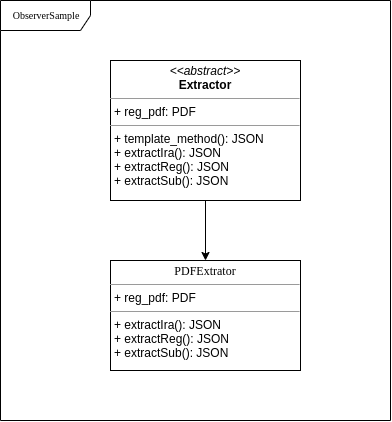

The diagram above was exported from draw.io. Its source (the exported page's mxGraphModel, read from the mxfile embedded in the PNG):
<mxGraphModel dx="1005" dy="448" grid="1" gridSize="10" guides="1" tooltips="1" connect="1" arrows="1" fold="1" page="1" pageScale="1" pageWidth="850" pageHeight="1100" background="#ffffff" math="0" shadow="0">
  <root>
    <mxCell id="0" />
    <mxCell id="1" parent="0" />
    <mxCell id="17acba5748e5396b-1" value="ObserverSample" style="shape=umlFrame;whiteSpace=wrap;html=1;rounded=0;shadow=0;comic=0;labelBackgroundColor=none;strokeColor=#000000;strokeWidth=1;fillColor=#ffffff;fontFamily=Verdana;fontSize=10;fontColor=#000000;align=center;width=90;height=30;" parent="1" vertex="1">
      <mxGeometry x="20" width="390" height="420" as="geometry" />
    </mxCell>
    <mxCell id="iakjDtE6u1iN2Kx8L8j6-1" value="&lt;p style=&quot;margin: 0px ; margin-top: 4px ; text-align: center&quot;&gt;&lt;span style=&quot;font-family: &amp;#34;verdana&amp;#34;&quot;&gt;PDFExtrator&lt;/span&gt;&lt;br&gt;&lt;/p&gt;&lt;hr size=&quot;1&quot;&gt;&lt;p style=&quot;margin: 0px ; margin-left: 4px&quot;&gt;&lt;span style=&quot;white-space: normal&quot;&gt;+ reg_pdf: PDF&lt;/span&gt;&lt;br&gt;&lt;/p&gt;&lt;hr size=&quot;1&quot;&gt;&lt;p style=&quot;margin: 0px 0px 0px 4px&quot;&gt;+&amp;nbsp;extractIra(): JSON&lt;/p&gt;&lt;p style=&quot;margin: 0px 0px 0px 4px&quot;&gt;+&amp;nbsp;extractReg(): JSON&lt;/p&gt;&lt;p style=&quot;margin: 0px 0px 0px 4px&quot;&gt;+&amp;nbsp;extractSub(): JSON&lt;/p&gt;" style="verticalAlign=top;align=left;overflow=fill;fontSize=12;fontFamily=Helvetica;html=1;rounded=0;shadow=0;comic=0;labelBackgroundColor=none;strokeColor=#000000;strokeWidth=1;fillColor=#ffffff;" parent="1" vertex="1">
      <mxGeometry x="130" y="260" width="190" height="110" as="geometry" />
    </mxCell>
    <mxCell id="OZE2KiMwV5qsic_V4Pwf-4" value="" style="edgeStyle=orthogonalEdgeStyle;rounded=0;orthogonalLoop=1;jettySize=auto;html=1;" parent="1" source="OZE2KiMwV5qsic_V4Pwf-3" target="iakjDtE6u1iN2Kx8L8j6-1" edge="1">
      <mxGeometry relative="1" as="geometry" />
    </mxCell>
    <mxCell id="OZE2KiMwV5qsic_V4Pwf-3" value="&lt;p style=&quot;margin: 4px 0px 0px ; text-align: center&quot;&gt;&lt;i&gt;&amp;lt;&amp;lt;abstract&amp;gt;&amp;gt;&lt;/i&gt;&lt;br&gt;&lt;b&gt;Extractor&lt;/b&gt;&lt;/p&gt;&lt;hr size=&quot;1&quot;&gt;&lt;p style=&quot;margin: 0px ; margin-left: 4px&quot;&gt;&lt;span style=&quot;white-space: normal&quot;&gt;+ reg_pdf: PDF&lt;/span&gt;&lt;br&gt;&lt;/p&gt;&lt;hr size=&quot;1&quot;&gt;&lt;p style=&quot;margin: 0px ; margin-left: 4px&quot;&gt;+ template_method(): JSON&lt;br&gt;&lt;/p&gt;&lt;p style=&quot;margin: 0px ; margin-left: 4px&quot;&gt;+&amp;nbsp;extractIra(): JSON&lt;/p&gt;&lt;p style=&quot;margin: 0px ; margin-left: 4px&quot;&gt;+&amp;nbsp;extractReg(): JSON&lt;/p&gt;&lt;p style=&quot;margin: 0px ; margin-left: 4px&quot;&gt;+&amp;nbsp;extractSub(): JSON&lt;/p&gt;" style="verticalAlign=top;align=left;overflow=fill;fontSize=12;fontFamily=Helvetica;html=1;rounded=0;shadow=0;comic=0;labelBackgroundColor=none;strokeColor=#000000;strokeWidth=1;fillColor=#ffffff;" parent="1" vertex="1">
      <mxGeometry x="130" y="60" width="190" height="140" as="geometry" />
    </mxCell>
  </root>
</mxGraphModel>